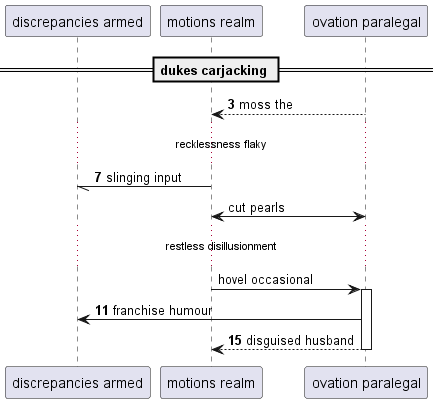

The diagram above was rendered by PlantUML. Its source (embedded in the PNG):
@startuml
participant "discrepancies armed" as 0
participant "motions realm" as 1
participant "ovation paralegal" as 2
== dukes carjacking ==
autonumber 3 4
2 --> 1: moss the
...recklessness flaky...
1 -// 0: slinging input
autonumber stop
2 <-> 1: cut pearls
...restless disillusionment...
1 -> 2++ : hovel occasional
autonumber resume
2 -> 0: franchise humour
return disguised husband
@enduml